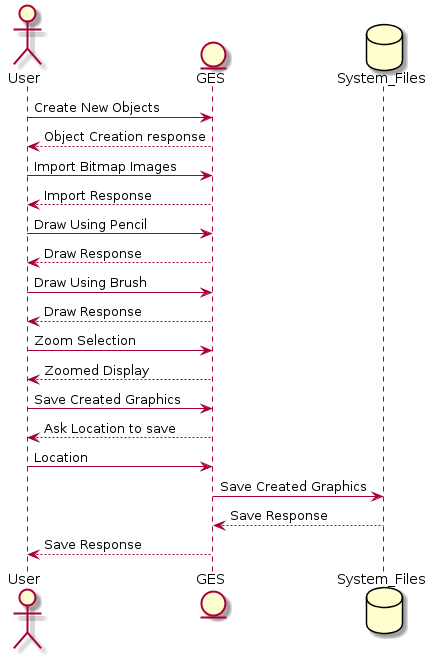

The diagram above was rendered by PlantUML. Its source (embedded in the PNG):
@startuml
actor User

entity GES
database System_Files

User -> GES: Create New Objects
GES --> User: Object Creation response

User -> GES: Import Bitmap Images
GES --> User: Import Response

User -> GES: Draw Using Pencil
GES --> User: Draw Response

User -> GES: Draw Using Brush
GES --> User: Draw Response
 
User -> GES: Zoom Selection
GES --> User: Zoomed Display 
 
User -> GES: Save Created Graphics
GES --> User: Ask Location to save
User -> GES: Location
GES -> System_Files: Save Created Graphics
System_Files --> GES: Save Response
GES --> User: Save Response

@enduml